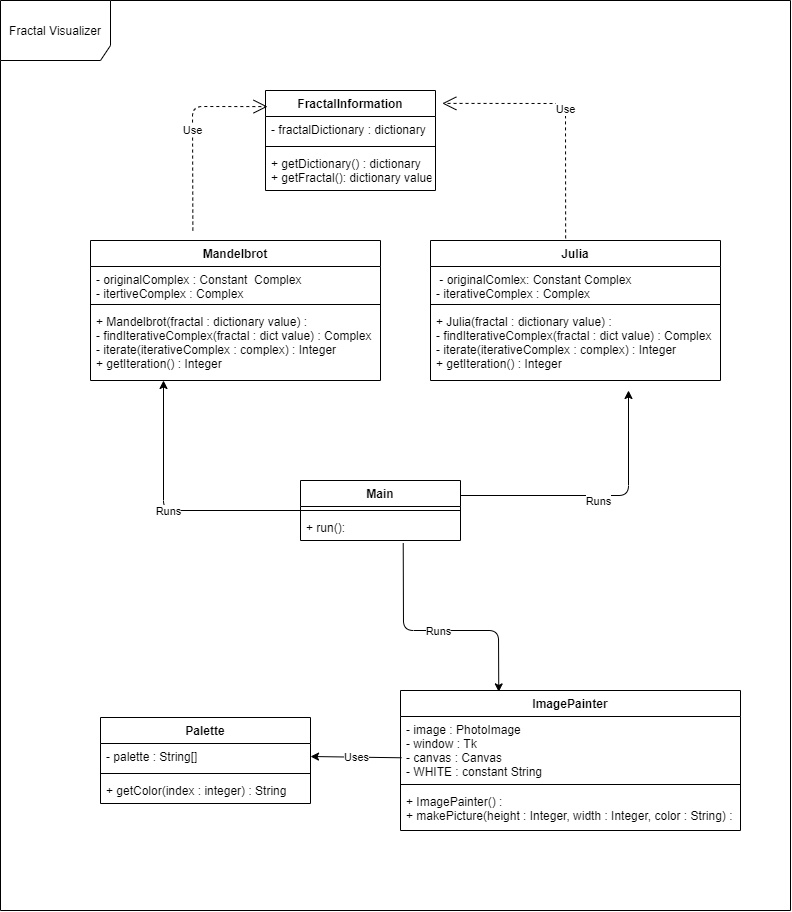

The diagram above was exported from draw.io. Its source (the exported page's mxGraphModel, read from the mxfile embedded in the PNG):
<mxGraphModel dx="2100" dy="1059" grid="1" gridSize="10" guides="1" tooltips="1" connect="1" arrows="1" fold="1" page="1" pageScale="1" pageWidth="850" pageHeight="1100" math="0" shadow="0">
  <root>
    <mxCell id="0" />
    <mxCell id="1" parent="0" />
    <mxCell id="nt4YRWCKYz0RfdXgruKK-1" value="Main" style="swimlane;fontStyle=1;align=center;verticalAlign=top;childLayout=stackLayout;horizontal=1;startSize=26;horizontalStack=0;resizeParent=1;resizeParentMax=0;resizeLast=0;collapsible=1;marginBottom=0;" vertex="1" parent="1">
      <mxGeometry x="360" y="530" width="160" height="60" as="geometry" />
    </mxCell>
    <mxCell id="nt4YRWCKYz0RfdXgruKK-3" value="" style="line;strokeWidth=1;fillColor=none;align=left;verticalAlign=middle;spacingTop=-1;spacingLeft=3;spacingRight=3;rotatable=0;labelPosition=right;points=[];portConstraint=eastwest;" vertex="1" parent="nt4YRWCKYz0RfdXgruKK-1">
      <mxGeometry y="26" width="160" height="8" as="geometry" />
    </mxCell>
    <mxCell id="nt4YRWCKYz0RfdXgruKK-4" value="+ run(): " style="text;strokeColor=none;fillColor=none;align=left;verticalAlign=top;spacingLeft=4;spacingRight=4;overflow=hidden;rotatable=0;points=[[0,0.5],[1,0.5]];portConstraint=eastwest;" vertex="1" parent="nt4YRWCKYz0RfdXgruKK-1">
      <mxGeometry y="34" width="160" height="26" as="geometry" />
    </mxCell>
    <mxCell id="nt4YRWCKYz0RfdXgruKK-5" value="FractalInformation" style="swimlane;fontStyle=1;align=center;verticalAlign=top;childLayout=stackLayout;horizontal=1;startSize=26;horizontalStack=0;resizeParent=1;resizeParentMax=0;resizeLast=0;collapsible=1;marginBottom=0;" vertex="1" parent="1">
      <mxGeometry x="325" y="140" width="170" height="100" as="geometry" />
    </mxCell>
    <mxCell id="nt4YRWCKYz0RfdXgruKK-6" value="- fractalDictionary : dictionary" style="text;strokeColor=none;fillColor=none;align=left;verticalAlign=top;spacingLeft=4;spacingRight=4;overflow=hidden;rotatable=0;points=[[0,0.5],[1,0.5]];portConstraint=eastwest;" vertex="1" parent="nt4YRWCKYz0RfdXgruKK-5">
      <mxGeometry y="26" width="170" height="26" as="geometry" />
    </mxCell>
    <mxCell id="nt4YRWCKYz0RfdXgruKK-7" value="" style="line;strokeWidth=1;fillColor=none;align=left;verticalAlign=middle;spacingTop=-1;spacingLeft=3;spacingRight=3;rotatable=0;labelPosition=right;points=[];portConstraint=eastwest;" vertex="1" parent="nt4YRWCKYz0RfdXgruKK-5">
      <mxGeometry y="52" width="170" height="8" as="geometry" />
    </mxCell>
    <mxCell id="nt4YRWCKYz0RfdXgruKK-8" value="+ getDictionary() : dictionary&#10;+ getFractal(): dictionary value" style="text;strokeColor=none;fillColor=none;align=left;verticalAlign=top;spacingLeft=4;spacingRight=4;overflow=hidden;rotatable=0;points=[[0,0.5],[1,0.5]];portConstraint=eastwest;" vertex="1" parent="nt4YRWCKYz0RfdXgruKK-5">
      <mxGeometry y="60" width="170" height="40" as="geometry" />
    </mxCell>
    <mxCell id="nt4YRWCKYz0RfdXgruKK-9" value="Mandelbrot" style="swimlane;fontStyle=1;align=center;verticalAlign=top;childLayout=stackLayout;horizontal=1;startSize=26;horizontalStack=0;resizeParent=1;resizeParentMax=0;resizeLast=0;collapsible=1;marginBottom=0;" vertex="1" parent="1">
      <mxGeometry x="150" y="290" width="290" height="140" as="geometry" />
    </mxCell>
    <mxCell id="nt4YRWCKYz0RfdXgruKK-10" value="- originalComplex : Constant  Complex&#10;- itertiveComplex : Complex&#10;" style="text;strokeColor=none;fillColor=none;align=left;verticalAlign=top;spacingLeft=4;spacingRight=4;overflow=hidden;rotatable=0;points=[[0,0.5],[1,0.5]];portConstraint=eastwest;" vertex="1" parent="nt4YRWCKYz0RfdXgruKK-9">
      <mxGeometry y="26" width="290" height="34" as="geometry" />
    </mxCell>
    <mxCell id="nt4YRWCKYz0RfdXgruKK-11" value="" style="line;strokeWidth=1;fillColor=none;align=left;verticalAlign=middle;spacingTop=-1;spacingLeft=3;spacingRight=3;rotatable=0;labelPosition=right;points=[];portConstraint=eastwest;" vertex="1" parent="nt4YRWCKYz0RfdXgruKK-9">
      <mxGeometry y="60" width="290" height="8" as="geometry" />
    </mxCell>
    <mxCell id="nt4YRWCKYz0RfdXgruKK-12" value="+ Mandelbrot(fractal : dictionary value) :&#10;- findIterativeComplex(fractal : dict value) : Complex&#10;- iterate(iterativeComplex : complex) : Integer&#10;+ getIteration() : Integer" style="text;strokeColor=none;fillColor=none;align=left;verticalAlign=top;spacingLeft=4;spacingRight=4;overflow=hidden;rotatable=0;points=[[0,0.5],[1,0.5]];portConstraint=eastwest;" vertex="1" parent="nt4YRWCKYz0RfdXgruKK-9">
      <mxGeometry y="68" width="290" height="72" as="geometry" />
    </mxCell>
    <mxCell id="nt4YRWCKYz0RfdXgruKK-13" value="Julia" style="swimlane;fontStyle=1;align=center;verticalAlign=top;childLayout=stackLayout;horizontal=1;startSize=26;horizontalStack=0;resizeParent=1;resizeParentMax=0;resizeLast=0;collapsible=1;marginBottom=0;" vertex="1" parent="1">
      <mxGeometry x="490" y="290" width="290" height="140" as="geometry" />
    </mxCell>
    <mxCell id="nt4YRWCKYz0RfdXgruKK-14" value=" - originalComlex: Constant Complex&#10;- iterativeComplex : Complex" style="text;strokeColor=none;fillColor=none;align=left;verticalAlign=top;spacingLeft=4;spacingRight=4;overflow=hidden;rotatable=0;points=[[0,0.5],[1,0.5]];portConstraint=eastwest;" vertex="1" parent="nt4YRWCKYz0RfdXgruKK-13">
      <mxGeometry y="26" width="290" height="34" as="geometry" />
    </mxCell>
    <mxCell id="nt4YRWCKYz0RfdXgruKK-15" value="" style="line;strokeWidth=1;fillColor=none;align=left;verticalAlign=middle;spacingTop=-1;spacingLeft=3;spacingRight=3;rotatable=0;labelPosition=right;points=[];portConstraint=eastwest;" vertex="1" parent="nt4YRWCKYz0RfdXgruKK-13">
      <mxGeometry y="60" width="290" height="8" as="geometry" />
    </mxCell>
    <mxCell id="nt4YRWCKYz0RfdXgruKK-16" value="+ Julia(fractal : dictionary value) : &#10;- findIterativeComplex(fractal : dict value) : Complex&#10;- iterate(iterativeComplex : complex) : Integer&#10;+ getIteration() : Integer" style="text;strokeColor=none;fillColor=none;align=left;verticalAlign=top;spacingLeft=4;spacingRight=4;overflow=hidden;rotatable=0;points=[[0,0.5],[1,0.5]];portConstraint=eastwest;" vertex="1" parent="nt4YRWCKYz0RfdXgruKK-13">
      <mxGeometry y="68" width="290" height="72" as="geometry" />
    </mxCell>
    <mxCell id="nt4YRWCKYz0RfdXgruKK-17" value="Palette" style="swimlane;fontStyle=1;align=center;verticalAlign=top;childLayout=stackLayout;horizontal=1;startSize=26;horizontalStack=0;resizeParent=1;resizeParentMax=0;resizeLast=0;collapsible=1;marginBottom=0;" vertex="1" parent="1">
      <mxGeometry x="160" y="767" width="210" height="86" as="geometry" />
    </mxCell>
    <mxCell id="nt4YRWCKYz0RfdXgruKK-18" value="- palette : String[]" style="text;strokeColor=none;fillColor=none;align=left;verticalAlign=top;spacingLeft=4;spacingRight=4;overflow=hidden;rotatable=0;points=[[0,0.5],[1,0.5]];portConstraint=eastwest;" vertex="1" parent="nt4YRWCKYz0RfdXgruKK-17">
      <mxGeometry y="26" width="210" height="26" as="geometry" />
    </mxCell>
    <mxCell id="nt4YRWCKYz0RfdXgruKK-19" value="" style="line;strokeWidth=1;fillColor=none;align=left;verticalAlign=middle;spacingTop=-1;spacingLeft=3;spacingRight=3;rotatable=0;labelPosition=right;points=[];portConstraint=eastwest;" vertex="1" parent="nt4YRWCKYz0RfdXgruKK-17">
      <mxGeometry y="52" width="210" height="8" as="geometry" />
    </mxCell>
    <mxCell id="nt4YRWCKYz0RfdXgruKK-20" value="+ getColor(index : integer) : String" style="text;strokeColor=none;fillColor=none;align=left;verticalAlign=top;spacingLeft=4;spacingRight=4;overflow=hidden;rotatable=0;points=[[0,0.5],[1,0.5]];portConstraint=eastwest;" vertex="1" parent="nt4YRWCKYz0RfdXgruKK-17">
      <mxGeometry y="60" width="210" height="26" as="geometry" />
    </mxCell>
    <mxCell id="nt4YRWCKYz0RfdXgruKK-21" value="ImagePainter" style="swimlane;fontStyle=1;align=center;verticalAlign=top;childLayout=stackLayout;horizontal=1;startSize=26;horizontalStack=0;resizeParent=1;resizeParentMax=0;resizeLast=0;collapsible=1;marginBottom=0;" vertex="1" parent="1">
      <mxGeometry x="460" y="740" width="340" height="140" as="geometry" />
    </mxCell>
    <mxCell id="nt4YRWCKYz0RfdXgruKK-22" value="- image : PhotoImage&#10;- window : Tk&#10;- canvas : Canvas&#10;- WHITE : constant String" style="text;strokeColor=none;fillColor=none;align=left;verticalAlign=top;spacingLeft=4;spacingRight=4;overflow=hidden;rotatable=0;points=[[0,0.5],[1,0.5]];portConstraint=eastwest;" vertex="1" parent="nt4YRWCKYz0RfdXgruKK-21">
      <mxGeometry y="26" width="340" height="64" as="geometry" />
    </mxCell>
    <mxCell id="nt4YRWCKYz0RfdXgruKK-23" value="" style="line;strokeWidth=1;fillColor=none;align=left;verticalAlign=middle;spacingTop=-1;spacingLeft=3;spacingRight=3;rotatable=0;labelPosition=right;points=[];portConstraint=eastwest;" vertex="1" parent="nt4YRWCKYz0RfdXgruKK-21">
      <mxGeometry y="90" width="340" height="8" as="geometry" />
    </mxCell>
    <mxCell id="nt4YRWCKYz0RfdXgruKK-24" value="+ ImagePainter() : &#10;+ makePicture(height : Integer, width : Integer, color : String) : " style="text;strokeColor=none;fillColor=none;align=left;verticalAlign=top;spacingLeft=4;spacingRight=4;overflow=hidden;rotatable=0;points=[[0,0.5],[1,0.5]];portConstraint=eastwest;" vertex="1" parent="nt4YRWCKYz0RfdXgruKK-21">
      <mxGeometry y="98" width="340" height="42" as="geometry" />
    </mxCell>
    <mxCell id="nt4YRWCKYz0RfdXgruKK-28" value="Use" style="endArrow=open;endSize=12;dashed=1;html=1;exitX=0.466;exitY=-0.015;exitDx=0;exitDy=0;exitPerimeter=0;entryX=1.04;entryY=0.129;entryDx=0;entryDy=0;entryPerimeter=0;" edge="1" parent="1" source="nt4YRWCKYz0RfdXgruKK-13" target="nt4YRWCKYz0RfdXgruKK-5">
      <mxGeometry width="160" relative="1" as="geometry">
        <mxPoint x="410" y="360" as="sourcePoint" />
        <mxPoint x="570" y="360" as="targetPoint" />
        <Array as="points">
          <mxPoint x="625" y="153" />
        </Array>
      </mxGeometry>
    </mxCell>
    <mxCell id="nt4YRWCKYz0RfdXgruKK-29" value="Use" style="endArrow=open;endSize=12;dashed=1;html=1;entryX=0.012;entryY=0.161;entryDx=0;entryDy=0;entryPerimeter=0;exitX=0.353;exitY=-0.071;exitDx=0;exitDy=0;exitPerimeter=0;" edge="1" parent="1" source="nt4YRWCKYz0RfdXgruKK-9" target="nt4YRWCKYz0RfdXgruKK-5">
      <mxGeometry width="160" relative="1" as="geometry">
        <mxPoint x="220" y="360" as="sourcePoint" />
        <mxPoint x="380" y="360" as="targetPoint" />
        <Array as="points">
          <mxPoint x="252" y="156" />
        </Array>
      </mxGeometry>
    </mxCell>
    <mxCell id="nt4YRWCKYz0RfdXgruKK-31" value="" style="endArrow=classic;html=1;entryX=1;entryY=0.5;entryDx=0;entryDy=0;exitX=0.003;exitY=0.645;exitDx=0;exitDy=0;exitPerimeter=0;" edge="1" parent="1" source="nt4YRWCKYz0RfdXgruKK-22" target="nt4YRWCKYz0RfdXgruKK-18">
      <mxGeometry relative="1" as="geometry">
        <mxPoint x="270" y="360" as="sourcePoint" />
        <mxPoint x="370" y="360" as="targetPoint" />
      </mxGeometry>
    </mxCell>
    <mxCell id="nt4YRWCKYz0RfdXgruKK-32" value="Uses" style="edgeLabel;resizable=0;html=1;align=center;verticalAlign=middle;" connectable="0" vertex="1" parent="nt4YRWCKYz0RfdXgruKK-31">
      <mxGeometry relative="1" as="geometry" />
    </mxCell>
    <mxCell id="nt4YRWCKYz0RfdXgruKK-35" value="" style="endArrow=classic;html=1;exitX=0;exitY=0.5;exitDx=0;exitDy=0;" edge="1" parent="1" source="nt4YRWCKYz0RfdXgruKK-1">
      <mxGeometry relative="1" as="geometry">
        <mxPoint x="328" y="50" as="sourcePoint" />
        <mxPoint x="223" y="430" as="targetPoint" />
        <Array as="points">
          <mxPoint x="223" y="560" />
        </Array>
      </mxGeometry>
    </mxCell>
    <mxCell id="nt4YRWCKYz0RfdXgruKK-36" value="Runs" style="edgeLabel;resizable=0;html=1;align=center;verticalAlign=middle;" connectable="0" vertex="1" parent="nt4YRWCKYz0RfdXgruKK-35">
      <mxGeometry relative="1" as="geometry" />
    </mxCell>
    <mxCell id="nt4YRWCKYz0RfdXgruKK-38" value="" style="endArrow=classic;html=1;exitX=1;exitY=0.25;exitDx=0;exitDy=0;" edge="1" parent="1" source="nt4YRWCKYz0RfdXgruKK-1">
      <mxGeometry relative="1" as="geometry">
        <mxPoint x="270" y="340" as="sourcePoint" />
        <mxPoint x="688" y="440" as="targetPoint" />
        <Array as="points">
          <mxPoint x="688" y="545" />
        </Array>
      </mxGeometry>
    </mxCell>
    <mxCell id="nt4YRWCKYz0RfdXgruKK-39" value="Runs" style="edgeLabel;resizable=0;html=1;align=center;verticalAlign=middle;" connectable="0" vertex="1" parent="nt4YRWCKYz0RfdXgruKK-38">
      <mxGeometry relative="1" as="geometry">
        <mxPoint y="5" as="offset" />
      </mxGeometry>
    </mxCell>
    <mxCell id="nt4YRWCKYz0RfdXgruKK-40" value="" style="endArrow=classic;html=1;entryX=0.289;entryY=0.01;entryDx=0;entryDy=0;entryPerimeter=0;exitX=0.642;exitY=1.098;exitDx=0;exitDy=0;exitPerimeter=0;" edge="1" parent="1" source="nt4YRWCKYz0RfdXgruKK-4" target="nt4YRWCKYz0RfdXgruKK-21">
      <mxGeometry relative="1" as="geometry">
        <mxPoint x="230" y="360" as="sourcePoint" />
        <mxPoint x="330" y="360" as="targetPoint" />
        <Array as="points">
          <mxPoint x="463" y="680" />
          <mxPoint x="558" y="680" />
        </Array>
      </mxGeometry>
    </mxCell>
    <mxCell id="nt4YRWCKYz0RfdXgruKK-41" value="Runs" style="edgeLabel;resizable=0;html=1;align=center;verticalAlign=middle;" connectable="0" vertex="1" parent="nt4YRWCKYz0RfdXgruKK-40">
      <mxGeometry relative="1" as="geometry" />
    </mxCell>
    <mxCell id="nt4YRWCKYz0RfdXgruKK-42" value="Fractal Visualizer" style="shape=umlFrame;whiteSpace=wrap;html=1;width=110;height=60;" vertex="1" parent="1">
      <mxGeometry x="60" y="50" width="790" height="910" as="geometry" />
    </mxCell>
  </root>
</mxGraphModel>